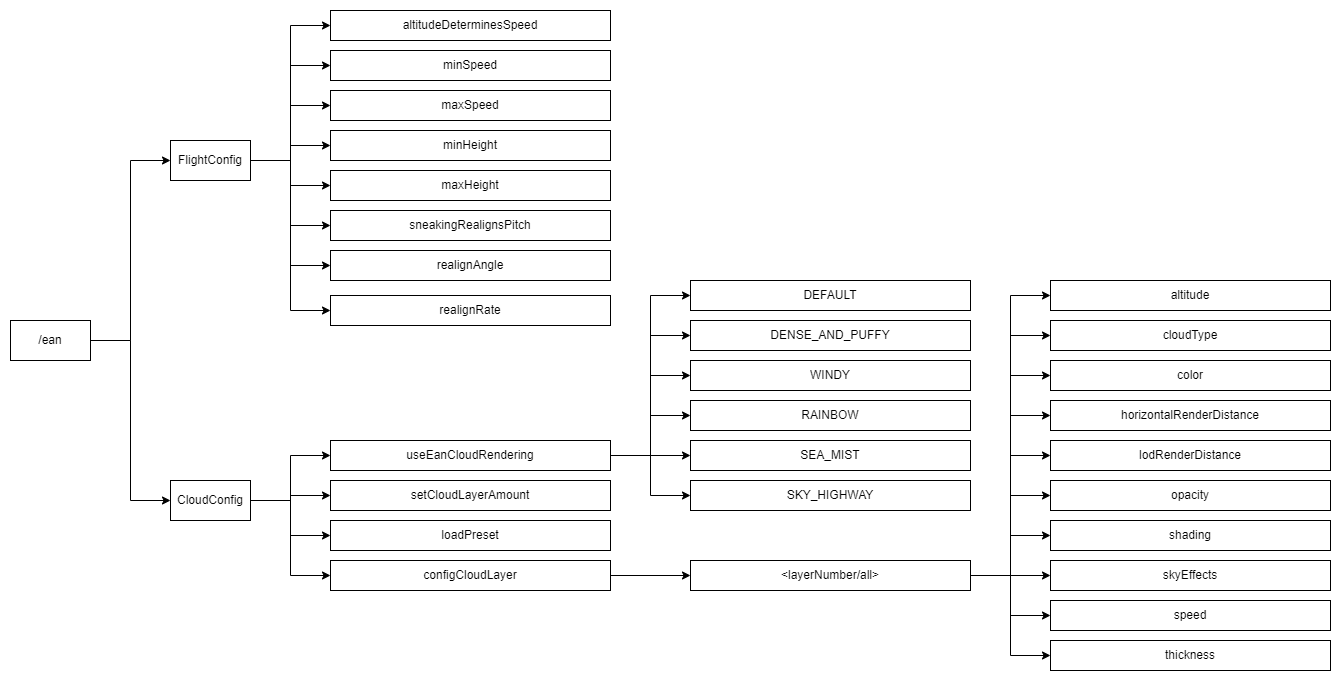

The diagram above was exported from draw.io. Its source (the exported page's mxGraphModel, read from the mxfile embedded in the PNG):
<mxGraphModel dx="855" dy="1752" grid="1" gridSize="10" guides="1" tooltips="1" connect="1" arrows="1" fold="1" page="1" pageScale="1" pageWidth="827" pageHeight="1169" math="0" shadow="0">
  <root>
    <mxCell id="0" />
    <mxCell id="1" parent="0" />
    <mxCell id="yXUhpHDPb7WmqPxftq90-36" style="edgeStyle=orthogonalEdgeStyle;rounded=0;orthogonalLoop=1;jettySize=auto;html=1;exitX=1;exitY=0.5;exitDx=0;exitDy=0;entryX=0;entryY=0.5;entryDx=0;entryDy=0;" edge="1" parent="1" source="yXUhpHDPb7WmqPxftq90-1" target="yXUhpHDPb7WmqPxftq90-2">
      <mxGeometry relative="1" as="geometry" />
    </mxCell>
    <mxCell id="yXUhpHDPb7WmqPxftq90-37" style="edgeStyle=orthogonalEdgeStyle;rounded=0;orthogonalLoop=1;jettySize=auto;html=1;exitX=1;exitY=0.5;exitDx=0;exitDy=0;entryX=0;entryY=0.5;entryDx=0;entryDy=0;" edge="1" parent="1" source="yXUhpHDPb7WmqPxftq90-1" target="yXUhpHDPb7WmqPxftq90-3">
      <mxGeometry relative="1" as="geometry" />
    </mxCell>
    <mxCell id="yXUhpHDPb7WmqPxftq90-1" value="/ean" style="rounded=0;whiteSpace=wrap;html=1;" vertex="1" parent="1">
      <mxGeometry x="40" y="280" width="80" height="40" as="geometry" />
    </mxCell>
    <mxCell id="yXUhpHDPb7WmqPxftq90-38" style="edgeStyle=orthogonalEdgeStyle;rounded=0;orthogonalLoop=1;jettySize=auto;html=1;exitX=1;exitY=0.5;exitDx=0;exitDy=0;entryX=0;entryY=0.5;entryDx=0;entryDy=0;" edge="1" parent="1" source="yXUhpHDPb7WmqPxftq90-2" target="yXUhpHDPb7WmqPxftq90-4">
      <mxGeometry relative="1" as="geometry" />
    </mxCell>
    <mxCell id="yXUhpHDPb7WmqPxftq90-39" style="edgeStyle=orthogonalEdgeStyle;rounded=0;orthogonalLoop=1;jettySize=auto;html=1;exitX=1;exitY=0.5;exitDx=0;exitDy=0;entryX=0;entryY=0.5;entryDx=0;entryDy=0;" edge="1" parent="1" source="yXUhpHDPb7WmqPxftq90-2" target="yXUhpHDPb7WmqPxftq90-5">
      <mxGeometry relative="1" as="geometry" />
    </mxCell>
    <mxCell id="yXUhpHDPb7WmqPxftq90-41" style="edgeStyle=orthogonalEdgeStyle;rounded=0;orthogonalLoop=1;jettySize=auto;html=1;exitX=1;exitY=0.5;exitDx=0;exitDy=0;entryX=0;entryY=0.5;entryDx=0;entryDy=0;" edge="1" parent="1" source="yXUhpHDPb7WmqPxftq90-2" target="yXUhpHDPb7WmqPxftq90-6">
      <mxGeometry relative="1" as="geometry" />
    </mxCell>
    <mxCell id="yXUhpHDPb7WmqPxftq90-42" style="edgeStyle=orthogonalEdgeStyle;rounded=0;orthogonalLoop=1;jettySize=auto;html=1;exitX=1;exitY=0.5;exitDx=0;exitDy=0;entryX=0;entryY=0.5;entryDx=0;entryDy=0;" edge="1" parent="1" source="yXUhpHDPb7WmqPxftq90-2" target="yXUhpHDPb7WmqPxftq90-8">
      <mxGeometry relative="1" as="geometry" />
    </mxCell>
    <mxCell id="yXUhpHDPb7WmqPxftq90-43" style="edgeStyle=orthogonalEdgeStyle;rounded=0;orthogonalLoop=1;jettySize=auto;html=1;exitX=1;exitY=0.5;exitDx=0;exitDy=0;entryX=0;entryY=0.5;entryDx=0;entryDy=0;" edge="1" parent="1" source="yXUhpHDPb7WmqPxftq90-2" target="yXUhpHDPb7WmqPxftq90-9">
      <mxGeometry relative="1" as="geometry" />
    </mxCell>
    <mxCell id="yXUhpHDPb7WmqPxftq90-44" style="edgeStyle=orthogonalEdgeStyle;rounded=0;orthogonalLoop=1;jettySize=auto;html=1;exitX=1;exitY=0.5;exitDx=0;exitDy=0;entryX=0;entryY=0.5;entryDx=0;entryDy=0;" edge="1" parent="1" source="yXUhpHDPb7WmqPxftq90-2" target="yXUhpHDPb7WmqPxftq90-10">
      <mxGeometry relative="1" as="geometry" />
    </mxCell>
    <mxCell id="yXUhpHDPb7WmqPxftq90-45" style="edgeStyle=orthogonalEdgeStyle;rounded=0;orthogonalLoop=1;jettySize=auto;html=1;exitX=1;exitY=0.5;exitDx=0;exitDy=0;entryX=0;entryY=0.5;entryDx=0;entryDy=0;" edge="1" parent="1" source="yXUhpHDPb7WmqPxftq90-2" target="yXUhpHDPb7WmqPxftq90-11">
      <mxGeometry relative="1" as="geometry" />
    </mxCell>
    <mxCell id="yXUhpHDPb7WmqPxftq90-46" style="edgeStyle=orthogonalEdgeStyle;rounded=0;orthogonalLoop=1;jettySize=auto;html=1;exitX=1;exitY=0.5;exitDx=0;exitDy=0;entryX=0;entryY=0.5;entryDx=0;entryDy=0;" edge="1" parent="1" source="yXUhpHDPb7WmqPxftq90-2" target="yXUhpHDPb7WmqPxftq90-12">
      <mxGeometry relative="1" as="geometry" />
    </mxCell>
    <mxCell id="yXUhpHDPb7WmqPxftq90-2" value="FlightConfig" style="rounded=0;whiteSpace=wrap;html=1;" vertex="1" parent="1">
      <mxGeometry x="200" y="100" width="80" height="40" as="geometry" />
    </mxCell>
    <mxCell id="yXUhpHDPb7WmqPxftq90-47" style="edgeStyle=orthogonalEdgeStyle;rounded=0;orthogonalLoop=1;jettySize=auto;html=1;exitX=1;exitY=0.5;exitDx=0;exitDy=0;entryX=0;entryY=0.5;entryDx=0;entryDy=0;" edge="1" parent="1" source="yXUhpHDPb7WmqPxftq90-3" target="yXUhpHDPb7WmqPxftq90-16">
      <mxGeometry relative="1" as="geometry" />
    </mxCell>
    <mxCell id="yXUhpHDPb7WmqPxftq90-48" style="edgeStyle=orthogonalEdgeStyle;rounded=0;orthogonalLoop=1;jettySize=auto;html=1;exitX=1;exitY=0.5;exitDx=0;exitDy=0;entryX=0;entryY=0.5;entryDx=0;entryDy=0;" edge="1" parent="1" source="yXUhpHDPb7WmqPxftq90-3" target="yXUhpHDPb7WmqPxftq90-15">
      <mxGeometry relative="1" as="geometry" />
    </mxCell>
    <mxCell id="yXUhpHDPb7WmqPxftq90-49" style="edgeStyle=orthogonalEdgeStyle;rounded=0;orthogonalLoop=1;jettySize=auto;html=1;exitX=1;exitY=0.5;exitDx=0;exitDy=0;entryX=0;entryY=0.5;entryDx=0;entryDy=0;" edge="1" parent="1" source="yXUhpHDPb7WmqPxftq90-3" target="yXUhpHDPb7WmqPxftq90-14">
      <mxGeometry relative="1" as="geometry" />
    </mxCell>
    <mxCell id="yXUhpHDPb7WmqPxftq90-50" style="edgeStyle=orthogonalEdgeStyle;rounded=0;orthogonalLoop=1;jettySize=auto;html=1;exitX=1;exitY=0.5;exitDx=0;exitDy=0;entryX=0;entryY=0.5;entryDx=0;entryDy=0;" edge="1" parent="1" source="yXUhpHDPb7WmqPxftq90-3" target="yXUhpHDPb7WmqPxftq90-13">
      <mxGeometry relative="1" as="geometry" />
    </mxCell>
    <mxCell id="yXUhpHDPb7WmqPxftq90-3" value="CloudConfig" style="rounded=0;whiteSpace=wrap;html=1;" vertex="1" parent="1">
      <mxGeometry x="200" y="440" width="80" height="40" as="geometry" />
    </mxCell>
    <mxCell id="yXUhpHDPb7WmqPxftq90-4" value="altitudeDeterminesSpeed" style="rounded=0;whiteSpace=wrap;html=1;" vertex="1" parent="1">
      <mxGeometry x="360" y="-30" width="280" height="30" as="geometry" />
    </mxCell>
    <mxCell id="yXUhpHDPb7WmqPxftq90-5" value="minSpeed" style="rounded=0;whiteSpace=wrap;html=1;" vertex="1" parent="1">
      <mxGeometry x="360" y="10" width="280" height="30" as="geometry" />
    </mxCell>
    <mxCell id="yXUhpHDPb7WmqPxftq90-6" value="maxSpeed" style="rounded=0;whiteSpace=wrap;html=1;" vertex="1" parent="1">
      <mxGeometry x="360" y="50" width="280" height="30" as="geometry" />
    </mxCell>
    <mxCell id="yXUhpHDPb7WmqPxftq90-8" value="minHeight" style="rounded=0;whiteSpace=wrap;html=1;" vertex="1" parent="1">
      <mxGeometry x="360" y="90" width="280" height="30" as="geometry" />
    </mxCell>
    <mxCell id="yXUhpHDPb7WmqPxftq90-9" value="maxHeight" style="rounded=0;whiteSpace=wrap;html=1;" vertex="1" parent="1">
      <mxGeometry x="360" y="130" width="280" height="30" as="geometry" />
    </mxCell>
    <mxCell id="yXUhpHDPb7WmqPxftq90-10" value="sneakingRealignsPitch" style="rounded=0;whiteSpace=wrap;html=1;" vertex="1" parent="1">
      <mxGeometry x="360" y="170" width="280" height="30" as="geometry" />
    </mxCell>
    <mxCell id="yXUhpHDPb7WmqPxftq90-11" value="realignAngle" style="rounded=0;whiteSpace=wrap;html=1;" vertex="1" parent="1">
      <mxGeometry x="360" y="210" width="280" height="30" as="geometry" />
    </mxCell>
    <mxCell id="yXUhpHDPb7WmqPxftq90-12" value="realignRate" style="rounded=0;whiteSpace=wrap;html=1;" vertex="1" parent="1">
      <mxGeometry x="360" y="255" width="280" height="30" as="geometry" />
    </mxCell>
    <mxCell id="yXUhpHDPb7WmqPxftq90-57" style="edgeStyle=orthogonalEdgeStyle;rounded=0;orthogonalLoop=1;jettySize=auto;html=1;exitX=1;exitY=0.5;exitDx=0;exitDy=0;entryX=0;entryY=0.5;entryDx=0;entryDy=0;" edge="1" parent="1" source="yXUhpHDPb7WmqPxftq90-13" target="yXUhpHDPb7WmqPxftq90-25">
      <mxGeometry relative="1" as="geometry" />
    </mxCell>
    <mxCell id="yXUhpHDPb7WmqPxftq90-13" value="configCloudLayer" style="rounded=0;whiteSpace=wrap;html=1;" vertex="1" parent="1">
      <mxGeometry x="360" y="520" width="280" height="30" as="geometry" />
    </mxCell>
    <mxCell id="yXUhpHDPb7WmqPxftq90-14" value="loadPreset" style="rounded=0;whiteSpace=wrap;html=1;" vertex="1" parent="1">
      <mxGeometry x="360" y="480" width="280" height="30" as="geometry" />
    </mxCell>
    <mxCell id="yXUhpHDPb7WmqPxftq90-15" value="setCloudLayerAmount" style="rounded=0;whiteSpace=wrap;html=1;" vertex="1" parent="1">
      <mxGeometry x="360" y="440" width="280" height="30" as="geometry" />
    </mxCell>
    <mxCell id="yXUhpHDPb7WmqPxftq90-51" style="edgeStyle=orthogonalEdgeStyle;rounded=0;orthogonalLoop=1;jettySize=auto;html=1;exitX=1;exitY=0.5;exitDx=0;exitDy=0;entryX=0;entryY=0.5;entryDx=0;entryDy=0;" edge="1" parent="1" source="yXUhpHDPb7WmqPxftq90-16" target="yXUhpHDPb7WmqPxftq90-18">
      <mxGeometry relative="1" as="geometry" />
    </mxCell>
    <mxCell id="yXUhpHDPb7WmqPxftq90-52" style="edgeStyle=orthogonalEdgeStyle;rounded=0;orthogonalLoop=1;jettySize=auto;html=1;exitX=1;exitY=0.5;exitDx=0;exitDy=0;entryX=0;entryY=0.5;entryDx=0;entryDy=0;" edge="1" parent="1" source="yXUhpHDPb7WmqPxftq90-16" target="yXUhpHDPb7WmqPxftq90-19">
      <mxGeometry relative="1" as="geometry" />
    </mxCell>
    <mxCell id="yXUhpHDPb7WmqPxftq90-53" style="edgeStyle=orthogonalEdgeStyle;rounded=0;orthogonalLoop=1;jettySize=auto;html=1;exitX=1;exitY=0.5;exitDx=0;exitDy=0;entryX=0;entryY=0.5;entryDx=0;entryDy=0;" edge="1" parent="1" source="yXUhpHDPb7WmqPxftq90-16" target="yXUhpHDPb7WmqPxftq90-23">
      <mxGeometry relative="1" as="geometry" />
    </mxCell>
    <mxCell id="yXUhpHDPb7WmqPxftq90-54" style="edgeStyle=orthogonalEdgeStyle;rounded=0;orthogonalLoop=1;jettySize=auto;html=1;exitX=1;exitY=0.5;exitDx=0;exitDy=0;entryX=0;entryY=0.5;entryDx=0;entryDy=0;" edge="1" parent="1" source="yXUhpHDPb7WmqPxftq90-16" target="yXUhpHDPb7WmqPxftq90-20">
      <mxGeometry relative="1" as="geometry" />
    </mxCell>
    <mxCell id="yXUhpHDPb7WmqPxftq90-55" style="edgeStyle=orthogonalEdgeStyle;rounded=0;orthogonalLoop=1;jettySize=auto;html=1;exitX=1;exitY=0.5;exitDx=0;exitDy=0;entryX=0;entryY=0.5;entryDx=0;entryDy=0;" edge="1" parent="1" source="yXUhpHDPb7WmqPxftq90-16" target="yXUhpHDPb7WmqPxftq90-21">
      <mxGeometry relative="1" as="geometry" />
    </mxCell>
    <mxCell id="yXUhpHDPb7WmqPxftq90-56" style="edgeStyle=orthogonalEdgeStyle;rounded=0;orthogonalLoop=1;jettySize=auto;html=1;exitX=1;exitY=0.5;exitDx=0;exitDy=0;entryX=0;entryY=0.5;entryDx=0;entryDy=0;" edge="1" parent="1" source="yXUhpHDPb7WmqPxftq90-16" target="yXUhpHDPb7WmqPxftq90-22">
      <mxGeometry relative="1" as="geometry" />
    </mxCell>
    <mxCell id="yXUhpHDPb7WmqPxftq90-16" value="useEanCloudRendering" style="rounded=0;whiteSpace=wrap;html=1;" vertex="1" parent="1">
      <mxGeometry x="360" y="400" width="280" height="30" as="geometry" />
    </mxCell>
    <mxCell id="yXUhpHDPb7WmqPxftq90-18" value="DEFAULT" style="rounded=0;whiteSpace=wrap;html=1;" vertex="1" parent="1">
      <mxGeometry x="720" y="240" width="280" height="30" as="geometry" />
    </mxCell>
    <mxCell id="yXUhpHDPb7WmqPxftq90-19" value="DENSE_AND_PUFFY" style="rounded=0;whiteSpace=wrap;html=1;" vertex="1" parent="1">
      <mxGeometry x="720" y="280" width="280" height="30" as="geometry" />
    </mxCell>
    <mxCell id="yXUhpHDPb7WmqPxftq90-20" value="RAINBOW" style="rounded=0;whiteSpace=wrap;html=1;" vertex="1" parent="1">
      <mxGeometry x="720" y="360" width="280" height="30" as="geometry" />
    </mxCell>
    <mxCell id="yXUhpHDPb7WmqPxftq90-21" value="SEA_MIST" style="rounded=0;whiteSpace=wrap;html=1;" vertex="1" parent="1">
      <mxGeometry x="720" y="400" width="280" height="30" as="geometry" />
    </mxCell>
    <mxCell id="yXUhpHDPb7WmqPxftq90-22" value="SKY_HIGHWAY" style="rounded=0;whiteSpace=wrap;html=1;" vertex="1" parent="1">
      <mxGeometry x="720" y="440" width="280" height="30" as="geometry" />
    </mxCell>
    <mxCell id="yXUhpHDPb7WmqPxftq90-23" value="WINDY" style="rounded=0;whiteSpace=wrap;html=1;" vertex="1" parent="1">
      <mxGeometry x="720" y="320" width="280" height="30" as="geometry" />
    </mxCell>
    <mxCell id="yXUhpHDPb7WmqPxftq90-58" style="edgeStyle=orthogonalEdgeStyle;rounded=0;orthogonalLoop=1;jettySize=auto;html=1;exitX=1;exitY=0.5;exitDx=0;exitDy=0;entryX=0;entryY=0.5;entryDx=0;entryDy=0;" edge="1" parent="1" source="yXUhpHDPb7WmqPxftq90-25" target="yXUhpHDPb7WmqPxftq90-26">
      <mxGeometry relative="1" as="geometry" />
    </mxCell>
    <mxCell id="yXUhpHDPb7WmqPxftq90-59" style="edgeStyle=orthogonalEdgeStyle;rounded=0;orthogonalLoop=1;jettySize=auto;html=1;exitX=1;exitY=0.5;exitDx=0;exitDy=0;entryX=0;entryY=0.5;entryDx=0;entryDy=0;" edge="1" parent="1" source="yXUhpHDPb7WmqPxftq90-25" target="yXUhpHDPb7WmqPxftq90-27">
      <mxGeometry relative="1" as="geometry" />
    </mxCell>
    <mxCell id="yXUhpHDPb7WmqPxftq90-60" style="edgeStyle=orthogonalEdgeStyle;rounded=0;orthogonalLoop=1;jettySize=auto;html=1;exitX=1;exitY=0.5;exitDx=0;exitDy=0;entryX=0;entryY=0.5;entryDx=0;entryDy=0;" edge="1" parent="1" source="yXUhpHDPb7WmqPxftq90-25" target="yXUhpHDPb7WmqPxftq90-28">
      <mxGeometry relative="1" as="geometry" />
    </mxCell>
    <mxCell id="yXUhpHDPb7WmqPxftq90-61" style="edgeStyle=orthogonalEdgeStyle;rounded=0;orthogonalLoop=1;jettySize=auto;html=1;exitX=1;exitY=0.5;exitDx=0;exitDy=0;entryX=0;entryY=0.5;entryDx=0;entryDy=0;" edge="1" parent="1" source="yXUhpHDPb7WmqPxftq90-25" target="yXUhpHDPb7WmqPxftq90-29">
      <mxGeometry relative="1" as="geometry" />
    </mxCell>
    <mxCell id="yXUhpHDPb7WmqPxftq90-62" style="edgeStyle=orthogonalEdgeStyle;rounded=0;orthogonalLoop=1;jettySize=auto;html=1;exitX=1;exitY=0.5;exitDx=0;exitDy=0;entryX=0;entryY=0.5;entryDx=0;entryDy=0;" edge="1" parent="1" source="yXUhpHDPb7WmqPxftq90-25" target="yXUhpHDPb7WmqPxftq90-30">
      <mxGeometry relative="1" as="geometry" />
    </mxCell>
    <mxCell id="yXUhpHDPb7WmqPxftq90-63" style="edgeStyle=orthogonalEdgeStyle;rounded=0;orthogonalLoop=1;jettySize=auto;html=1;exitX=1;exitY=0.5;exitDx=0;exitDy=0;entryX=0;entryY=0.5;entryDx=0;entryDy=0;" edge="1" parent="1" source="yXUhpHDPb7WmqPxftq90-25" target="yXUhpHDPb7WmqPxftq90-31">
      <mxGeometry relative="1" as="geometry" />
    </mxCell>
    <mxCell id="yXUhpHDPb7WmqPxftq90-64" style="edgeStyle=orthogonalEdgeStyle;rounded=0;orthogonalLoop=1;jettySize=auto;html=1;exitX=1;exitY=0.5;exitDx=0;exitDy=0;entryX=0;entryY=0.5;entryDx=0;entryDy=0;" edge="1" parent="1" source="yXUhpHDPb7WmqPxftq90-25" target="yXUhpHDPb7WmqPxftq90-32">
      <mxGeometry relative="1" as="geometry" />
    </mxCell>
    <mxCell id="yXUhpHDPb7WmqPxftq90-65" style="edgeStyle=orthogonalEdgeStyle;rounded=0;orthogonalLoop=1;jettySize=auto;html=1;exitX=1;exitY=0.5;exitDx=0;exitDy=0;entryX=0;entryY=0.5;entryDx=0;entryDy=0;" edge="1" parent="1" source="yXUhpHDPb7WmqPxftq90-25" target="yXUhpHDPb7WmqPxftq90-33">
      <mxGeometry relative="1" as="geometry" />
    </mxCell>
    <mxCell id="yXUhpHDPb7WmqPxftq90-66" style="edgeStyle=orthogonalEdgeStyle;rounded=0;orthogonalLoop=1;jettySize=auto;html=1;exitX=1;exitY=0.5;exitDx=0;exitDy=0;entryX=0;entryY=0.5;entryDx=0;entryDy=0;" edge="1" parent="1" source="yXUhpHDPb7WmqPxftq90-25" target="yXUhpHDPb7WmqPxftq90-34">
      <mxGeometry relative="1" as="geometry" />
    </mxCell>
    <mxCell id="yXUhpHDPb7WmqPxftq90-67" style="edgeStyle=orthogonalEdgeStyle;rounded=0;orthogonalLoop=1;jettySize=auto;html=1;exitX=1;exitY=0.5;exitDx=0;exitDy=0;entryX=0;entryY=0.5;entryDx=0;entryDy=0;" edge="1" parent="1" source="yXUhpHDPb7WmqPxftq90-25" target="yXUhpHDPb7WmqPxftq90-35">
      <mxGeometry relative="1" as="geometry" />
    </mxCell>
    <mxCell id="yXUhpHDPb7WmqPxftq90-25" value="&amp;lt;layerNumber/all&amp;gt;" style="rounded=0;whiteSpace=wrap;html=1;" vertex="1" parent="1">
      <mxGeometry x="720" y="520" width="280" height="30" as="geometry" />
    </mxCell>
    <mxCell id="yXUhpHDPb7WmqPxftq90-26" value="altitude" style="rounded=0;whiteSpace=wrap;html=1;" vertex="1" parent="1">
      <mxGeometry x="1080" y="240" width="280" height="30" as="geometry" />
    </mxCell>
    <mxCell id="yXUhpHDPb7WmqPxftq90-27" value="cloudType" style="rounded=0;whiteSpace=wrap;html=1;" vertex="1" parent="1">
      <mxGeometry x="1080" y="280" width="280" height="30" as="geometry" />
    </mxCell>
    <mxCell id="yXUhpHDPb7WmqPxftq90-28" value="color" style="rounded=0;whiteSpace=wrap;html=1;" vertex="1" parent="1">
      <mxGeometry x="1080" y="320" width="280" height="30" as="geometry" />
    </mxCell>
    <mxCell id="yXUhpHDPb7WmqPxftq90-29" value="horizontalRenderDistance" style="rounded=0;whiteSpace=wrap;html=1;" vertex="1" parent="1">
      <mxGeometry x="1080" y="360" width="280" height="30" as="geometry" />
    </mxCell>
    <mxCell id="yXUhpHDPb7WmqPxftq90-30" value="lodRenderDistance" style="rounded=0;whiteSpace=wrap;html=1;" vertex="1" parent="1">
      <mxGeometry x="1080" y="400" width="280" height="30" as="geometry" />
    </mxCell>
    <mxCell id="yXUhpHDPb7WmqPxftq90-31" value="opacity" style="rounded=0;whiteSpace=wrap;html=1;" vertex="1" parent="1">
      <mxGeometry x="1080" y="440" width="280" height="30" as="geometry" />
    </mxCell>
    <mxCell id="yXUhpHDPb7WmqPxftq90-32" value="shading" style="rounded=0;whiteSpace=wrap;html=1;" vertex="1" parent="1">
      <mxGeometry x="1080" y="480" width="280" height="30" as="geometry" />
    </mxCell>
    <mxCell id="yXUhpHDPb7WmqPxftq90-33" value="skyEffects" style="rounded=0;whiteSpace=wrap;html=1;" vertex="1" parent="1">
      <mxGeometry x="1080" y="520" width="280" height="30" as="geometry" />
    </mxCell>
    <mxCell id="yXUhpHDPb7WmqPxftq90-34" value="speed" style="rounded=0;whiteSpace=wrap;html=1;" vertex="1" parent="1">
      <mxGeometry x="1080" y="560" width="280" height="30" as="geometry" />
    </mxCell>
    <mxCell id="yXUhpHDPb7WmqPxftq90-35" value="thickness" style="rounded=0;whiteSpace=wrap;html=1;" vertex="1" parent="1">
      <mxGeometry x="1080" y="600" width="280" height="30" as="geometry" />
    </mxCell>
  </root>
</mxGraphModel>